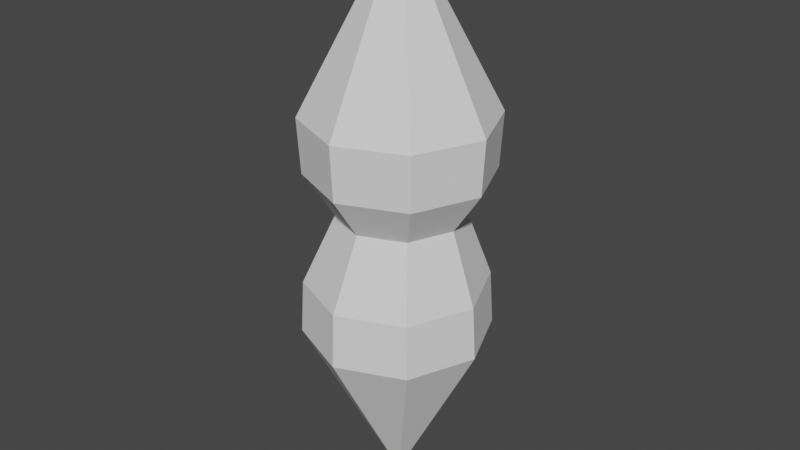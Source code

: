 # Source: Dark_Crystal.blend  (saved by Blender 3.5.10; exported with 4.5.12 LTS)
import bpy
from mathutils import Matrix  # noqa: F401  (used for matrix-valued properties, if any)

bpy.ops.wm.read_factory_settings(use_empty=True)
scene = bpy.context.scene
scene.name = 'Scene'

# ---- collections
col_collection = bpy.data.collections.new('Collection'); scene.collection.children.link(col_collection)

# ---- world
world_world = bpy.data.worlds.new('World'); scene.world = world_world
world_world.use_nodes = True; world_world.node_tree.nodes.clear()
_N = world_world.node_tree.nodes; _L = world_world.node_tree.links
n0 = _N.new('ShaderNodeOutputWorld'); n0.name = 'World Output'; n0.location = (300, 300)
n1 = _N.new('ShaderNodeBackground'); n1.name = 'Background'; n1.location = (10, 300)
n1.inputs[0].default_value = (0.05088, 0.05088, 0.05088, 1.0)
_L.new(n1.outputs[0], n0.inputs[0])
n0.is_active_output = True
world_world.color = (0.05088, 0.05088, 0.05088)
world_world.use_sun_shadow = False
world_world.sun_shadow_jitter_overblur = 0.0

# ---- meshes
me_cone_004 = bpy.data.meshes.new('Cone.004')
me_cone_004.from_pydata([(0.0, 0.0, 0.095), (0.002611, 0.04159, -0.1146), (0.03269, 0.02914, -0.1145), (0.04514, -0.0009375, -0.1142), (0.03269, -0.03101, -0.1139), (0.002611, -0.04347, -0.1138), (-0.02666, -0.03135, -0.1139), (-0.03847, -0.0003953, -0.1142), (-0.02686, 0.02939, -0.1145), (-7.111e-10, 0.06252, -0.06547), (0.0, 0.06467, -0.02787), (0.04573, 0.04573, -0.02787), (0.04421, 0.04421, -0.06547), (0.06467, 0.0, -0.02787), (0.06252, 7.112e-10, -0.06547), (0.04573, -0.04573, -0.02787), (0.04421, -0.04421, -0.06547), (0.0, -0.06467, -0.02787), (7.111e-10, -0.06252, -0.06547), (-0.04573, -0.04573, -0.02786), (-0.04398, -0.0443, -0.06546), (-0.06336, -0.0004805, -0.02787), (-0.06103, -0.0005509, -0.06546), (-0.04572, 0.04572, -0.02786), (-0.0439, 0.04434, -0.06546), (0.002611, -0.002778, -0.3042), (0.002611, -0.04347, -0.1138), (0.03269, -0.03101, -0.1139), (0.04514, -0.0009375, -0.1142), (0.03269, 0.02914, -0.1145), (0.002611, 0.04159, -0.1146), (-0.02686, 0.02939, -0.1145), (-0.03847, -0.0003953, -0.1142), (-0.02666, -0.03135, -0.1139), (0.002611, -0.06374, -0.1431), (0.002611, -0.06625, -0.1807), (0.04834, -0.04731, -0.1809), (0.04682, -0.04543, -0.1433), (0.06728, -0.001588, -0.1813), (0.06513, -0.001224, -0.1437), (0.04834, 0.04414, -0.1818), (0.04682, 0.04298, -0.1441), (0.002611, 0.06308, -0.1819), (0.002611, 0.06129, -0.1443), (-0.04311, 0.04414, -0.1818), (-0.04137, 0.04308, -0.1441), (-0.06075, -0.001107, -0.1813), (-0.05842, -0.0006728, -0.1437), (-0.04311, -0.04731, -0.1809), (-0.04129, -0.04556, -0.1433)], [], [(10, 0, 11), (16, 18, 5, 4), (18, 20, 6, 5), (20, 22, 7, 6), (22, 24, 8, 7), (12, 14, 3, 2), (14, 16, 4, 3), (23, 0, 10), (11, 0, 13), (13, 0, 15), (15, 0, 17), (17, 0, 19), (19, 0, 21), (21, 0, 23), (9, 12, 2, 1), (10, 11, 12, 9), (11, 13, 14, 12), (13, 15, 16, 14), (15, 17, 18, 16), (17, 19, 20, 18), (19, 21, 22, 20), (21, 23, 24, 22), (23, 10, 9, 24), (24, 9, 1, 8), (35, 25, 36), (41, 43, 30, 29), (43, 45, 31, 30), (45, 47, 32, 31), (47, 49, 33, 32), (37, 39, 28, 27), (39, 41, 29, 28), (48, 25, 35), (36, 25, 38), (38, 25, 40), (40, 25, 42), (42, 25, 44), (44, 25, 46), (46, 25, 48), (34, 37, 27, 26), (35, 36, 37, 34), (36, 38, 39, 37), (38, 40, 41, 39), (40, 42, 43, 41), (42, 44, 45, 43), (44, 46, 47, 45), (46, 48, 49, 47), (48, 35, 34, 49), (49, 34, 26, 33)])
_uv = me_cone_004.uv_layers.new(name='UVMap')
_uv.uv.foreach_set('vector', [0.4693, 0.0002058, 0.5454, 0.2647, 0.3814, 0.04369, 0.562, 0.3884, 0.5458, 0.2949, 0.6488, 0.2966, 0.6601, 0.3601, 0.5458, 0.2949, 0.5561, 0.2012, 0.6559, 0.2342, 0.6488, 0.2966, 0.5561, 0.2012, 0.5949, 0.1165, 0.6839, 0.1748, 0.6559, 0.2342, 0.5949, 0.1165, 0.6585, 0.04575, 0.7268, 0.1282, 0.6839, 0.1748, 0.6621, 0.5476, 0.6017, 0.4745, 0.6876, 0.4185, 0.7291, 0.4679, 0.6017, 0.4745, 0.562, 0.3884, 0.6601, 0.3601, 0.6876, 0.4185, 0.4489, 0.5224, 0.5454, 0.2647, 0.5454, 0.5398, 0.3814, 0.04369, 0.5454, 0.2647, 0.3143, 0.1153, 0.3143, 0.1153, 0.5454, 0.2647, 0.2766, 0.2058, 0.2766, 0.2058, 0.5454, 0.2647, 0.273, 0.3038, 0.273, 0.3038, 0.5454, 0.2647, 0.3041, 0.3969, 0.3041, 0.3969, 0.5454, 0.2647, 0.3653, 0.4711, 0.3653, 0.4711, 0.5454, 0.2647, 0.4489, 0.5224, 0.74, 0.6016, 0.6621, 0.5476, 0.7291, 0.4679, 0.7822, 0.5045, 0.9263, 0.7789, 0.9112, 0.682, 0.9852, 0.6721, 0.9998, 0.7658, 0.9112, 0.682, 0.9004, 0.5845, 0.9747, 0.5779, 0.9852, 0.6721, 0.9004, 0.5845, 0.8938, 0.4866, 0.9683, 0.4833, 0.9747, 0.5779, 0.8938, 0.4866, 0.8915, 0.3886, 0.9661, 0.3884, 0.9683, 0.4833, 0.8915, 0.3886, 0.8934, 0.2905, 0.968, 0.2941, 0.9661, 0.3884, 0.8934, 0.2905, 0.8999, 0.1945, 0.9742, 0.2013, 0.968, 0.2941, 0.8999, 0.1945, 0.9108, 0.09705, 0.9848, 0.1066, 0.9742, 0.2013, 0.9108, 0.09705, 0.9264, 0.0002058, 0.9998, 0.01366, 0.9848, 0.1066, 0.6585, 0.04575, 0.741, 0.0002058, 0.7822, 0.0978, 0.7268, 0.1282, 0.0002058, 0.2362, 0.2726, 0.2754, 0.003763, 0.3342, 0.4507, 0.5459, 0.5454, 0.5403, 0.5344, 0.6101, 0.47, 0.6139, 0.5454, 0.9749, 0.4512, 0.9701, 0.4706, 0.902, 0.5337, 0.9052, 0.4512, 0.9701, 0.3693, 0.9258, 0.4149, 0.8718, 0.4706, 0.902, 0.3693, 0.9258, 0.3103, 0.8511, 0.3742, 0.8203, 0.4149, 0.8718, 0.31, 0.6665, 0.3671, 0.5908, 0.4131, 0.6444, 0.3743, 0.6959, 0.3671, 0.5908, 0.4507, 0.5459, 0.47, 0.6139, 0.4131, 0.6444, 0.03126, 0.1432, 0.2726, 0.2754, 0.0002058, 0.2362, 0.003763, 0.3342, 0.2726, 0.2754, 0.04149, 0.4248, 0.04149, 0.4248, 0.2726, 0.2754, 0.1086, 0.4964, 0.1086, 0.4964, 0.2726, 0.2754, 0.1965, 0.5399, 0.2726, 0.0002058, 0.2726, 0.2754, 0.1761, 0.0177, 0.1761, 0.0177, 0.2726, 0.2754, 0.09385, 0.06773, 0.09385, 0.06773, 0.2726, 0.2754, 0.03126, 0.1432, 0.2899, 0.7591, 0.31, 0.6665, 0.3743, 0.6959, 0.3606, 0.759, 0.7826, 0.3906, 0.785, 0.2925, 0.8595, 0.2959, 0.8573, 0.3907, 0.785, 0.2925, 0.7916, 0.1946, 0.8659, 0.2013, 0.8595, 0.2959, 0.7916, 0.1946, 0.8024, 0.09713, 0.8764, 0.107, 0.8659, 0.2013, 0.8024, 0.09713, 0.8176, 0.0002058, 0.891, 0.01332, 0.8764, 0.107, 0.8176, 0.7789, 0.8021, 0.6821, 0.8761, 0.6723, 0.891, 0.7655, 0.8021, 0.6821, 0.7913, 0.5864, 0.8656, 0.5799, 0.8761, 0.6723, 0.7913, 0.5864, 0.7846, 0.4886, 0.8592, 0.4848, 0.8656, 0.5799, 0.7846, 0.4886, 0.7826, 0.3906, 0.8573, 0.3907, 0.8592, 0.4848, 0.3103, 0.8511, 0.2899, 0.7591, 0.3606, 0.759, 0.3742, 0.8203])
me_cone_004.use_mirror_x = True
me_cone_004.update()

# ---- objects
ob_cone_001 = bpy.data.objects.new('Cone.001', me_cone_004)

# ---- transforms, parenting, visibility, modifiers, constraints
ob_cone_001.location = (-0.002611, 0.0001689, -0.2092)
ob_cone_001.rotation_euler = (3.151, -0.0, 0.0)
ob_cone_001.use_mesh_mirror_x = True

# ---- collection membership
col_collection.objects.link(ob_cone_001)

# ---- scene / render settings (as saved in the file)
scene.frame_start = 1; scene.frame_end = 250; scene.frame_set(1)
scene.render.engine = 'BLENDER_EEVEE_NEXT'
scene.cycles.sampling_pattern = 'TABULATED_SOBOL'
scene.view_settings.view_transform = 'Filmic'
bpy.context.view_layer.update()

# ---- added for rendering (the .blend has no active camera and no usable light): camera, sun
cam_auto = bpy.data.cameras.new('AutoCamera')
cam_auto.lens = 50.0
cam_auto.sensor_width = 36.0
cam_auto.clip_end = 1000.0
ob_auto_camera = bpy.data.objects.new('AutoCamera', cam_auto)
scene.collection.objects.link(ob_auto_camera)
ob_auto_camera.location = (0.408517, -0.491055, 0.222738)
ob_auto_camera.rotation_euler = (1.09748, -7.21219e-08, 0.694738)
scene.camera = ob_auto_camera
light_auto_sun = bpy.data.lights.new('AutoSun', 'SUN')
light_auto_sun.energy = 3.0
light_auto_sun.angle = 0.0523599
ob_auto_sun = bpy.data.objects.new('AutoSun', light_auto_sun)
scene.collection.objects.link(ob_auto_sun)
ob_auto_sun.rotation_euler = (0.872665, 0.174533, 0.523599)
bpy.context.view_layer.update()
